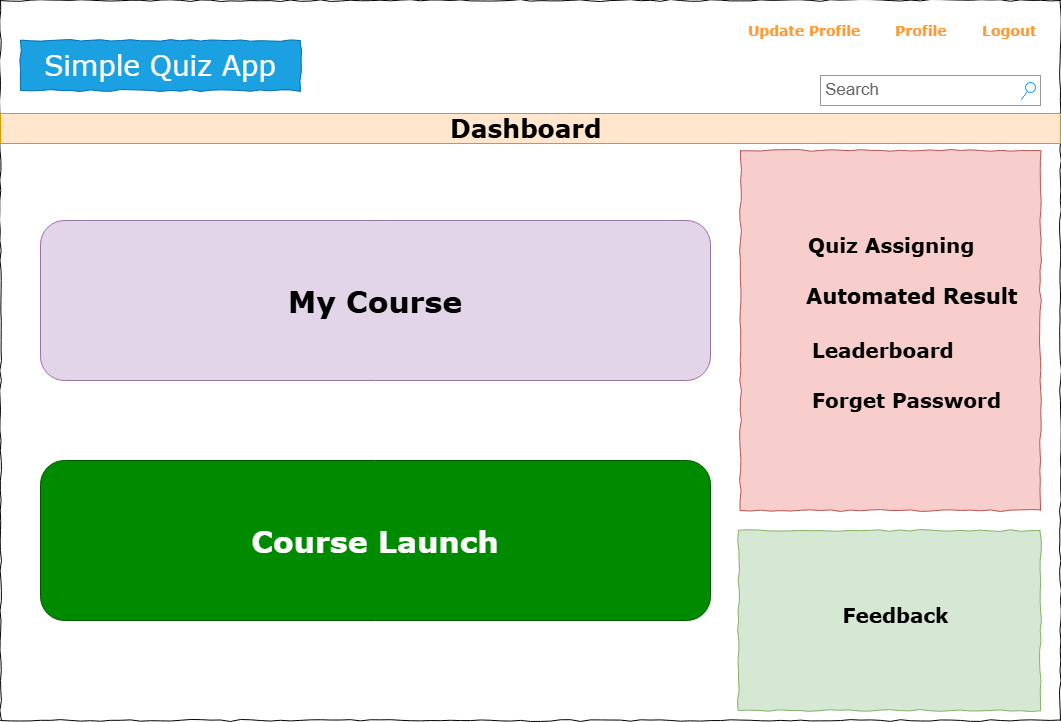

The diagram above was exported from draw.io. Its source (the exported page's mxGraphModel, read from the mxfile embedded in the PNG):
<mxGraphModel dx="1323" dy="687" grid="1" gridSize="10" guides="1" tooltips="1" connect="1" arrows="1" fold="1" page="1" pageScale="1" pageWidth="1100" pageHeight="850" background="#ffffff" math="0" shadow="0">
  <root>
    <mxCell id="0" />
    <mxCell id="1" parent="0" />
    <mxCell id="677b7b8949515195-1" value="" style="whiteSpace=wrap;html=1;rounded=0;shadow=0;labelBackgroundColor=none;strokeWidth=1;fontFamily=Verdana;fontSize=12;align=center;comic=1;" parent="1" vertex="1">
      <mxGeometry x="20" y="20" width="1060" height="720" as="geometry" />
    </mxCell>
    <mxCell id="677b7b8949515195-2" value="Simple Quiz App" style="whiteSpace=wrap;html=1;rounded=0;shadow=0;labelBackgroundColor=none;strokeWidth=1;fontFamily=Verdana;fontSize=28;align=center;comic=1;fillColor=#1ba1e2;fontColor=#ffffff;strokeColor=#006EAF;" parent="1" vertex="1">
      <mxGeometry x="40" y="60" width="280" height="50" as="geometry" />
    </mxCell>
    <mxCell id="677b7b8949515195-3" value="Search" style="strokeWidth=1;shadow=0;dashed=0;align=center;html=1;shape=mxgraph.mockup.forms.searchBox;strokeColor=#999999;mainText=;strokeColor2=#008cff;fontColor=#666666;fontSize=17;align=left;spacingLeft=3;rounded=0;labelBackgroundColor=none;comic=1;" parent="1" vertex="1">
      <mxGeometry x="840" y="95" width="220" height="30" as="geometry" />
    </mxCell>
    <mxCell id="677b7b8949515195-6" value="&lt;b&gt;Profile&lt;/b&gt;" style="text;html=1;points=[];align=left;verticalAlign=top;spacingTop=-4;fontSize=14;fontFamily=Verdana;fontColor=#FF9933;" parent="1" vertex="1">
      <mxGeometry x="913" y="40" width="60" height="20" as="geometry" />
    </mxCell>
    <mxCell id="677b7b8949515195-7" value="&lt;b&gt;Logout&lt;/b&gt;" style="text;html=1;points=[];align=left;verticalAlign=top;spacingTop=-4;fontSize=14;fontFamily=Verdana;fontColor=#FF9933;" parent="1" vertex="1">
      <mxGeometry x="1000" y="40" width="60" height="20" as="geometry" />
    </mxCell>
    <mxCell id="677b7b8949515195-9" value="" style="line;strokeWidth=1;html=1;rounded=0;shadow=0;labelBackgroundColor=none;fillColor=none;fontFamily=Verdana;fontSize=14;fontColor=#000000;align=center;comic=1;" parent="1" vertex="1">
      <mxGeometry x="20" y="140" width="1060" height="10" as="geometry" />
    </mxCell>
    <mxCell id="677b7b8949515195-11" value="&lt;b&gt;Update Profile&lt;/b&gt;" style="text;html=1;points=[];align=left;verticalAlign=top;spacingTop=-4;fontSize=14;fontFamily=Verdana;fontColor=#FF9933;" parent="1" vertex="1">
      <mxGeometry x="766" y="40" width="110" height="20" as="geometry" />
    </mxCell>
    <mxCell id="677b7b8949515195-25" value="" style="whiteSpace=wrap;html=1;rounded=0;shadow=0;labelBackgroundColor=none;strokeWidth=1;fillColor=#f8cecc;fontFamily=Verdana;fontSize=12;align=center;comic=1;strokeColor=#b85450;" parent="1" vertex="1">
      <mxGeometry x="760" y="170" width="300" height="360" as="geometry" />
    </mxCell>
    <mxCell id="677b7b8949515195-26" value="" style="whiteSpace=wrap;html=1;rounded=0;shadow=0;labelBackgroundColor=none;strokeWidth=1;fillColor=#d5e8d4;fontFamily=Verdana;fontSize=12;align=center;comic=1;strokeColor=#82b366;" parent="1" vertex="1">
      <mxGeometry x="758" y="550" width="302" height="180" as="geometry" />
    </mxCell>
    <mxCell id="677b7b8949515195-42" value="&lt;b style=&quot;font-size: 20px;&quot;&gt;Feedback&lt;/b&gt;" style="text;html=1;points=[];align=center;verticalAlign=top;spacingTop=-4;fontSize=20;fontFamily=Verdana" parent="1" vertex="1">
      <mxGeometry x="830" y="620" width="170" height="20" as="geometry" />
    </mxCell>
    <mxCell id="677b7b8949515195-44" value="&lt;b&gt;&lt;font style=&quot;font-size: 20px;&quot;&gt;Quiz Assigning&lt;/font&gt;&lt;/b&gt;" style="text;html=1;points=[];align=left;verticalAlign=top;spacingTop=-4;fontSize=14;fontFamily=Verdana" parent="1" vertex="1">
      <mxGeometry x="826" y="250" width="170" height="20" as="geometry" />
    </mxCell>
    <mxCell id="677b7b8949515195-47" value="&lt;b style=&quot;font-size: 21px;&quot;&gt;Automated Result&lt;/b&gt;" style="text;html=1;points=[];align=left;verticalAlign=top;spacingTop=-4;fontSize=21;fontFamily=Verdana" parent="1" vertex="1">
      <mxGeometry x="824" y="300" width="170" height="40" as="geometry" />
    </mxCell>
    <mxCell id="677b7b8949515195-48" value="&lt;b style=&quot;font-size: 20px;&quot;&gt;Leaderboard&lt;/b&gt;" style="text;html=1;points=[];align=left;verticalAlign=top;spacingTop=-4;fontSize=20;fontFamily=Verdana" parent="1" vertex="1">
      <mxGeometry x="830" y="355" width="170" height="50" as="geometry" />
    </mxCell>
    <mxCell id="677b7b8949515195-49" value="&lt;b style=&quot;font-size: 20px;&quot;&gt;Forget Password&lt;/b&gt;" style="text;html=1;points=[];align=left;verticalAlign=top;spacingTop=-4;fontSize=20;fontFamily=Verdana" parent="1" vertex="1">
      <mxGeometry x="830" y="405" width="170" height="20" as="geometry" />
    </mxCell>
    <mxCell id="MLCTJnb5Hj3OZvhouMAX-4" value="&lt;font face=&quot;Verdana&quot; style=&quot;font-size: 30px;&quot;&gt;&lt;b&gt;My Course&lt;/b&gt;&lt;/font&gt;" style="rounded=1;whiteSpace=wrap;html=1;fillColor=#e1d5e7;strokeColor=#9673a6;" parent="1" vertex="1">
      <mxGeometry x="60" y="240" width="670" height="160" as="geometry" />
    </mxCell>
    <mxCell id="MLCTJnb5Hj3OZvhouMAX-5" value="&lt;h2 style=&quot;text-align: justify;&quot;&gt;&lt;font face=&quot;Verdana&quot;&gt;&lt;span style=&quot;font-size: 25px;&quot;&gt;Dashboard&amp;nbsp;&lt;/span&gt;&lt;/font&gt;&lt;/h2&gt;" style="text;html=1;align=center;verticalAlign=middle;whiteSpace=wrap;rounded=0;fillColor=#ffe6cc;strokeColor=#d79b00;" parent="1" vertex="1">
      <mxGeometry x="20" y="133" width="1060" height="30" as="geometry" />
    </mxCell>
    <mxCell id="Jlp56crHmbsvsJIN94MD-1" value="&lt;span style=&quot;font-family: Verdana; text-align: left; text-wrap-mode: nowrap;&quot;&gt;&lt;font style=&quot;font-size: 30px;&quot;&gt;&lt;b&gt;Course Launch&lt;/b&gt;&lt;/font&gt;&lt;/span&gt;" style="rounded=1;whiteSpace=wrap;html=1;fillColor=#008a00;fontColor=#ffffff;strokeColor=#005700;" vertex="1" parent="1">
      <mxGeometry x="60" y="480" width="670" height="160" as="geometry" />
    </mxCell>
  </root>
</mxGraphModel>